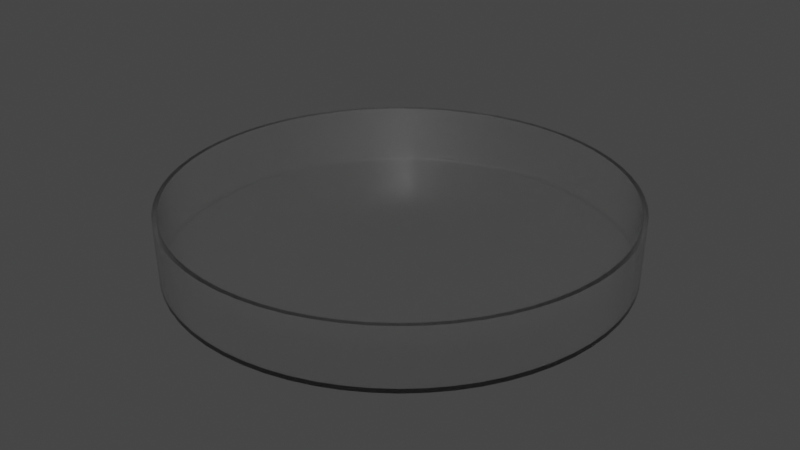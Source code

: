 # Source: Petri_dish.blend  (saved by Blender 3.4.6; exported with 4.5.12 LTS)
import bpy
from mathutils import Matrix  # noqa: F401  (used for matrix-valued properties, if any)

bpy.ops.wm.read_factory_settings(use_empty=True)
scene = bpy.context.scene
scene.name = 'Scene'

# ---- collections
col_collection = bpy.data.collections.new('Collection'); scene.collection.children.link(col_collection)

# ---- materials (node trees are filled in below, after node groups)
mat_glass = bpy.data.materials.new('Glass')
mat_glass.use_transparent_shadow = False

# ---- material node trees
mat_glass.use_nodes = True; mat_glass.node_tree.nodes.clear()
_N = mat_glass.node_tree.nodes; _L = mat_glass.node_tree.links
n0 = _N.new('ShaderNodeBsdfPrincipled'); n0.name = 'Principled BSDF'; n0.location = (10, 300)
n0.distribution = 'GGX'
n0.subsurface_method = 'RANDOM_WALK_SKIN'
n0.inputs[0].default_value = (1.0, 1.0, 1.0, 1.0)
n0.inputs[2].default_value = 0.2
n0.inputs[3].default_value = 1.45
n0.inputs[18].default_value = 1.0
n0.inputs[27].default_value = (0.0, 0.0, 0.0, 1.0)
n0.inputs[28].default_value = 1.0
n1 = _N.new('ShaderNodeOutputMaterial'); n1.name = 'Material Output'; n1.location = (300, 300)
_L.new(n0.outputs[0], n1.inputs[0])
n1.is_active_output = True

# ---- world
world_world = bpy.data.worlds.new('World'); scene.world = world_world
world_world.use_nodes = True; world_world.node_tree.nodes.clear()
_N = world_world.node_tree.nodes; _L = world_world.node_tree.links
n0 = _N.new('ShaderNodeOutputWorld'); n0.name = 'World Output'; n0.location = (300, 300)
n1 = _N.new('ShaderNodeBackground'); n1.name = 'Background'; n1.location = (10, 300)
n1.inputs[0].default_value = (0.05088, 0.05088, 0.05088, 1.0)
_L.new(n1.outputs[0], n0.inputs[0])
n0.is_active_output = True
world_world.color = (0.05088, 0.05088, 0.05088)
world_world.use_sun_shadow = False
world_world.sun_shadow_jitter_overblur = 0.0

# ---- meshes
me_cube = bpy.data.meshes.new('Cube')
me_cube.from_pydata([(0.0, 1.0, 0.06426), (0.0, 1.0, 0.3306), (0.09802, 0.9952, 0.06426), (0.09802, 0.9952, 0.3306), (0.1951, 0.9808, 0.06426), (0.1951, 0.9808, 0.3306), (0.2903, 0.9569, 0.06426), (0.2903, 0.9569, 0.3306), (0.3827, 0.9239, 0.06426), (0.3827, 0.9239, 0.3306), (0.4714, 0.8819, 0.06426), (0.4714, 0.8819, 0.3306), (0.5556, 0.8315, 0.06426), (0.5556, 0.8315, 0.3306), (0.6344, 0.773, 0.06426), (0.6344, 0.773, 0.3306), (0.7071, 0.7071, 0.06426), (0.7071, 0.7071, 0.3306), (0.773, 0.6344, 0.06426), (0.773, 0.6344, 0.3306), (0.8315, 0.5556, 0.06426), (0.8315, 0.5556, 0.3306), (0.8819, 0.4714, 0.06426), (0.8819, 0.4714, 0.3306), (0.9239, 0.3827, 0.06426), (0.9239, 0.3827, 0.3306), (0.9569, 0.2903, 0.06426), (0.9569, 0.2903, 0.3306), (0.9808, 0.1951, 0.06426), (0.9808, 0.1951, 0.3306), (0.9952, 0.09802, 0.06426), (0.9952, 0.09802, 0.3306), (1.0, 0.0, 0.06426), (1.0, 0.0, 0.3306), (0.9952, -0.09802, 0.06426), (0.9952, -0.09802, 0.3306), (0.9808, -0.1951, 0.06426), (0.9808, -0.1951, 0.3306), (0.9569, -0.2903, 0.06426), (0.9569, -0.2903, 0.3306), (0.9239, -0.3827, 0.06426), (0.9239, -0.3827, 0.3306), (0.8819, -0.4714, 0.06426), (0.8819, -0.4714, 0.3306), (0.8315, -0.5556, 0.06426), (0.8315, -0.5556, 0.3306), (0.773, -0.6344, 0.06426), (0.773, -0.6344, 0.3306), (0.7071, -0.7071, 0.06426), (0.7071, -0.7071, 0.3306), (0.6344, -0.773, 0.06426), (0.6344, -0.773, 0.3306), (0.5556, -0.8315, 0.06426), (0.5556, -0.8315, 0.3306), (0.4714, -0.8819, 0.06426), (0.4714, -0.8819, 0.3306), (0.3827, -0.9239, 0.06426), (0.3827, -0.9239, 0.3306), (0.2903, -0.9569, 0.06426), (0.2903, -0.9569, 0.3306), (0.1951, -0.9808, 0.06426), (0.1951, -0.9808, 0.3306), (0.09802, -0.9952, 0.06426), (0.09802, -0.9952, 0.3306), (0.0, -1.0, 0.06426), (0.0, -1.0, 0.3306), (-0.09802, -0.9952, 0.06426), (-0.09802, -0.9952, 0.3306), (-0.1951, -0.9808, 0.06426), (-0.1951, -0.9808, 0.3306), (-0.2903, -0.9569, 0.06426), (-0.2903, -0.9569, 0.3306), (-0.3827, -0.9239, 0.06426), (-0.3827, -0.9239, 0.3306), (-0.4714, -0.8819, 0.06426), (-0.4714, -0.8819, 0.3306), (-0.5556, -0.8315, 0.06426), (-0.5556, -0.8315, 0.3306), (-0.6344, -0.773, 0.06426), (-0.6344, -0.773, 0.3306), (-0.7071, -0.7071, 0.06426), (-0.7071, -0.7071, 0.3306), (-0.773, -0.6344, 0.06426), (-0.773, -0.6344, 0.3306), (-0.8315, -0.5556, 0.06426), (-0.8315, -0.5556, 0.3306), (-0.8819, -0.4714, 0.06426), (-0.8819, -0.4714, 0.3306), (-0.9239, -0.3827, 0.06426), (-0.9239, -0.3827, 0.3306), (-0.9569, -0.2903, 0.06426), (-0.9569, -0.2903, 0.3306), (-0.9808, -0.1951, 0.06426), (-0.9808, -0.1951, 0.3306), (-0.9952, -0.09802, 0.06426), (-0.9952, -0.09802, 0.3306), (-1.0, 0.0, 0.06426), (-1.0, 0.0, 0.3306), (-0.9952, 0.09802, 0.06426), (-0.9952, 0.09802, 0.3306), (-0.9808, 0.1951, 0.06426), (-0.9808, 0.1951, 0.3306), (-0.9569, 0.2903, 0.06426), (-0.9569, 0.2903, 0.3306), (-0.9239, 0.3827, 0.06426), (-0.9239, 0.3827, 0.3306), (-0.8819, 0.4714, 0.06426), (-0.8819, 0.4714, 0.3306), (-0.8315, 0.5556, 0.06426), (-0.8315, 0.5556, 0.3306), (-0.773, 0.6344, 0.06426), (-0.773, 0.6344, 0.3306), (-0.7071, 0.7071, 0.06426), (-0.7071, 0.7071, 0.3306), (-0.6344, 0.773, 0.06426), (-0.6344, 0.773, 0.3306), (-0.5556, 0.8315, 0.06426), (-0.5556, 0.8315, 0.3306), (-0.4714, 0.8819, 0.06426), (-0.4714, 0.8819, 0.3306), (-0.3827, 0.9239, 0.06426), (-0.3827, 0.9239, 0.3306), (-0.2903, 0.9569, 0.06426), (-0.2903, 0.9569, 0.3306), (-0.1951, 0.9808, 0.06426), (-0.1951, 0.9808, 0.3306), (-0.09802, 0.9952, 0.06426), (-0.09802, 0.9952, 0.3306)], [], [(0, 1, 3, 2), (2, 3, 5, 4), (4, 5, 7, 6), (6, 7, 9, 8), (8, 9, 11, 10), (10, 11, 13, 12), (12, 13, 15, 14), (14, 15, 17, 16), (16, 17, 19, 18), (18, 19, 21, 20), (20, 21, 23, 22), (22, 23, 25, 24), (24, 25, 27, 26), (26, 27, 29, 28), (28, 29, 31, 30), (30, 31, 33, 32), (32, 33, 35, 34), (34, 35, 37, 36), (36, 37, 39, 38), (38, 39, 41, 40), (40, 41, 43, 42), (42, 43, 45, 44), (44, 45, 47, 46), (46, 47, 49, 48), (48, 49, 51, 50), (50, 51, 53, 52), (52, 53, 55, 54), (54, 55, 57, 56), (56, 57, 59, 58), (58, 59, 61, 60), (60, 61, 63, 62), (62, 63, 65, 64), (64, 65, 67, 66), (66, 67, 69, 68), (68, 69, 71, 70), (70, 71, 73, 72), (72, 73, 75, 74), (74, 75, 77, 76), (76, 77, 79, 78), (78, 79, 81, 80), (80, 81, 83, 82), (82, 83, 85, 84), (84, 85, 87, 86), (86, 87, 89, 88), (88, 89, 91, 90), (90, 91, 93, 92), (92, 93, 95, 94), (94, 95, 97, 96), (96, 97, 99, 98), (98, 99, 101, 100), (100, 101, 103, 102), (102, 103, 105, 104), (104, 105, 107, 106), (106, 107, 109, 108), (108, 109, 111, 110), (110, 111, 113, 112), (112, 113, 115, 114), (114, 115, 117, 116), (116, 117, 119, 118), (118, 119, 121, 120), (120, 121, 123, 122), (122, 123, 125, 124), (124, 125, 127, 126), (126, 127, 1, 0), (0, 2, 4, 6, 8, 10, 12, 14, 16, 18, 20, 22, 24, 26, 28, 30, 32, 34, 36, 38, 40, 42, 44, 46, 48, 50, 52, 54, 56, 58, 60, 62, 64, 66, 68, 70, 72, 74, 76, 78, 80, 82, 84, 86, 88, 90, 92, 94, 96, 98, 100, 102, 104, 106, 108, 110, 112, 114, 116, 118, 120, 122, 124, 126)])
me_cube.polygons.foreach_set('use_smooth', [True] * 65)
_uv = me_cube.uv_layers.new(name='UVMap')
_uv.uv.foreach_set('vector', [1.0, 0.5, 1.0, 1.0, 0.9844, 1.0, 0.9844, 0.5, 0.9844, 0.5, 0.9844, 1.0, 0.9688, 1.0, 0.9688, 0.5, 0.9688, 0.5, 0.9688, 1.0, 0.9531, 1.0, 0.9531, 0.5, 0.9531, 0.5, 0.9531, 1.0, 0.9375, 1.0, 0.9375, 0.5, 0.9375, 0.5, 0.9375, 1.0, 0.9219, 1.0, 0.9219, 0.5, 0.9219, 0.5, 0.9219, 1.0, 0.9062, 1.0, 0.9062, 0.5, 0.9062, 0.5, 0.9062, 1.0, 0.8906, 1.0, 0.8906, 0.5, 0.8906, 0.5, 0.8906, 1.0, 0.875, 1.0, 0.875, 0.5, 0.875, 0.5, 0.875, 1.0, 0.8594, 1.0, 0.8594, 0.5, 0.8594, 0.5, 0.8594, 1.0, 0.8438, 1.0, 0.8438, 0.5, 0.8438, 0.5, 0.8438, 1.0, 0.8281, 1.0, 0.8281, 0.5, 0.8281, 0.5, 0.8281, 1.0, 0.8125, 1.0, 0.8125, 0.5, 0.8125, 0.5, 0.8125, 1.0, 0.7969, 1.0, 0.7969, 0.5, 0.7969, 0.5, 0.7969, 1.0, 0.7812, 1.0, 0.7812, 0.5, 0.7812, 0.5, 0.7812, 1.0, 0.7656, 1.0, 0.7656, 0.5, 0.7656, 0.5, 0.7656, 1.0, 0.75, 1.0, 0.75, 0.5, 0.75, 0.5, 0.75, 1.0, 0.7344, 1.0, 0.7344, 0.5, 0.7344, 0.5, 0.7344, 1.0, 0.7188, 1.0, 0.7188, 0.5, 0.7188, 0.5, 0.7188, 1.0, 0.7031, 1.0, 0.7031, 0.5, 0.7031, 0.5, 0.7031, 1.0, 0.6875, 1.0, 0.6875, 0.5, 0.6875, 0.5, 0.6875, 1.0, 0.6719, 1.0, 0.6719, 0.5, 0.6719, 0.5, 0.6719, 1.0, 0.6562, 1.0, 0.6562, 0.5, 0.6562, 0.5, 0.6562, 1.0, 0.6406, 1.0, 0.6406, 0.5, 0.6406, 0.5, 0.6406, 1.0, 0.625, 1.0, 0.625, 0.5, 0.625, 0.5, 0.625, 1.0, 0.6094, 1.0, 0.6094, 0.5, 0.6094, 0.5, 0.6094, 1.0, 0.5938, 1.0, 0.5938, 0.5, 0.5938, 0.5, 0.5938, 1.0, 0.5781, 1.0, 0.5781, 0.5, 0.5781, 0.5, 0.5781, 1.0, 0.5625, 1.0, 0.5625, 0.5, 0.5625, 0.5, 0.5625, 1.0, 0.5469, 1.0, 0.5469, 0.5, 0.5469, 0.5, 0.5469, 1.0, 0.5312, 1.0, 0.5312, 0.5, 0.5312, 0.5, 0.5312, 1.0, 0.5156, 1.0, 0.5156, 0.5, 0.5156, 0.5, 0.5156, 1.0, 0.5, 1.0, 0.5, 0.5, 0.5, 0.5, 0.5, 1.0, 0.4844, 1.0, 0.4844, 0.5, 0.4844, 0.5, 0.4844, 1.0, 0.4688, 1.0, 0.4688, 0.5, 0.4688, 0.5, 0.4688, 1.0, 0.4531, 1.0, 0.4531, 0.5, 0.4531, 0.5, 0.4531, 1.0, 0.4375, 1.0, 0.4375, 0.5, 0.4375, 0.5, 0.4375, 1.0, 0.4219, 1.0, 0.4219, 0.5, 0.4219, 0.5, 0.4219, 1.0, 0.4062, 1.0, 0.4062, 0.5, 0.4062, 0.5, 0.4062, 1.0, 0.3906, 1.0, 0.3906, 0.5, 0.3906, 0.5, 0.3906, 1.0, 0.375, 1.0, 0.375, 0.5, 0.375, 0.5, 0.375, 1.0, 0.3594, 1.0, 0.3594, 0.5, 0.3594, 0.5, 0.3594, 1.0, 0.3438, 1.0, 0.3438, 0.5, 0.3438, 0.5, 0.3438, 1.0, 0.3281, 1.0, 0.3281, 0.5, 0.3281, 0.5, 0.3281, 1.0, 0.3125, 1.0, 0.3125, 0.5, 0.3125, 0.5, 0.3125, 1.0, 0.2969, 1.0, 0.2969, 0.5, 0.2969, 0.5, 0.2969, 1.0, 0.2812, 1.0, 0.2812, 0.5, 0.2812, 0.5, 0.2812, 1.0, 0.2656, 1.0, 0.2656, 0.5, 0.2656, 0.5, 0.2656, 1.0, 0.25, 1.0, 0.25, 0.5, 0.25, 0.5, 0.25, 1.0, 0.2344, 1.0, 0.2344, 0.5, 0.2344, 0.5, 0.2344, 1.0, 0.2188, 1.0, 0.2188, 0.5, 0.2188, 0.5, 0.2188, 1.0, 0.2031, 1.0, 0.2031, 0.5, 0.2031, 0.5, 0.2031, 1.0, 0.1875, 1.0, 0.1875, 0.5, 0.1875, 0.5, 0.1875, 1.0, 0.1719, 1.0, 0.1719, 0.5, 0.1719, 0.5, 0.1719, 1.0, 0.1562, 1.0, 0.1562, 0.5, 0.1562, 0.5, 0.1562, 1.0, 0.1406, 1.0, 0.1406, 0.5, 0.1406, 0.5, 0.1406, 1.0, 0.125, 1.0, 0.125, 0.5, 0.125, 0.5, 0.125, 1.0, 0.1094, 1.0, 0.1094, 0.5, 0.1094, 0.5, 0.1094, 1.0, 0.09375, 1.0, 0.09375, 0.5, 0.09375, 0.5, 0.09375, 1.0, 0.07812, 1.0, 0.07812, 0.5, 0.07812, 0.5, 0.07812, 1.0, 0.0625, 1.0, 0.0625, 0.5, 0.0625, 0.5, 0.0625, 1.0, 0.04688, 1.0, 0.04688, 0.5, 0.04688, 0.5, 0.04688, 1.0, 0.03125, 1.0, 0.03125, 0.5, 0.03125, 0.5, 0.03125, 1.0, 0.01562, 1.0, 0.01562, 0.5, 0.01562, 0.5, 0.01562, 1.0, 0.0, 1.0, 0.0, 0.5, 0.75, 0.49, 0.7735, 0.4888, 0.7968, 0.4854, 0.8197, 0.4797, 0.8418, 0.4717, 0.8631, 0.4617, 0.8833, 0.4496, 0.9023, 0.4355, 0.9197, 0.4197, 0.9355, 0.4023, 0.9496, 0.3833, 0.9617, 0.3631, 0.9717, 0.3418, 0.9797, 0.3197, 0.9854, 0.2968, 0.9888, 0.2735, 0.99, 0.25, 0.9888, 0.2265, 0.9854, 0.2032, 0.9797, 0.1803, 0.9717, 0.1582, 0.9617, 0.1369, 0.9496, 0.1167, 0.9355, 0.09775, 0.9197, 0.08029, 0.9023, 0.06448, 0.8833, 0.05045, 0.8631, 0.03834, 0.8418, 0.02827, 0.8197, 0.02033, 0.7968, 0.01461, 0.7735, 0.01116, 0.75, 0.01, 0.7265, 0.01116, 0.7032, 0.01461, 0.6803, 0.02033, 0.6582, 0.02827, 0.6369, 0.03834, 0.6167, 0.05045, 0.5977, 0.06448, 0.5803, 0.08029, 0.5645, 0.09775, 0.5504, 0.1167, 0.5383, 0.1369, 0.5283, 0.1582, 0.5203, 0.1803, 0.5146, 0.2032, 0.5112, 0.2265, 0.51, 0.25, 0.5112, 0.2735, 0.5146, 0.2968, 0.5203, 0.3197, 0.5283, 0.3418, 0.5383, 0.3631, 0.5504, 0.3833, 0.5645, 0.4023, 0.5803, 0.4197, 0.5977, 0.4355, 0.6167, 0.4496, 0.6369, 0.4617, 0.6582, 0.4717, 0.6803, 0.4797, 0.7032, 0.4854, 0.7265, 0.4888])
me_cube.materials.append(mat_glass)
me_cube.use_mirror_vertex_groups = False
me_cube.update()
me_cube.normals_split_custom_set([tuple(v) for v in zip(*[iter([-1.704e-09, 0.7178, -0.6962, 0.0, 1.0, 0.0, 0.09802, 0.9952, 0.0, 0.07036, 0.7144, -0.6962, 0.07036, 0.7144, -0.6962, 0.09802, 0.9952, 0.0, 0.1951, 0.9808, 0.0, 0.14, 0.704, -0.6962, 0.14, 0.704, -0.6962, 0.1951, 0.9808, 0.0, 0.2903, 0.9569, 0.0, 0.2084, 0.6869, -0.6962, 0.2084, 0.6869, -0.6962, 0.2903, 0.9569, 0.0, 0.3827, 0.9239, 0.0, 0.2747, 0.6632, -0.6962, 0.2747, 0.6632, -0.6962, 0.3827, 0.9239, 0.0, 0.4714, 0.8819, 0.0, 0.3384, 0.6331, -0.6962, 0.3384, 0.6331, -0.6962, 0.4714, 0.8819, 0.0, 0.5556, 0.8315, 0.0, 0.3988, 0.5968, -0.6962, 0.3988, 0.5968, -0.6962, 0.5556, 0.8315, 0.0, 0.6344, 0.773, 0.0, 0.4554, 0.5549, -0.6962, 0.4554, 0.5549, -0.6962, 0.6344, 0.773, 0.0, 0.7071, 0.7071, 0.0, 0.5076, 0.5076, -0.6962, 0.5076, 0.5076, -0.6962, 0.7071, 0.7071, 0.0, 0.773, 0.6344, 0.0, 0.5549, 0.4554, -0.6962, 0.5549, 0.4554, -0.6962, 0.773, 0.6344, 0.0, 0.8315, 0.5556, 0.0, 0.5968, 0.3988, -0.6962, 0.5968, 0.3988, -0.6962, 0.8315, 0.5556, 0.0, 0.8819, 0.4714, 0.0, 0.6331, 0.3384, -0.6962, 0.6331, 0.3384, -0.6962, 0.8819, 0.4714, 0.0, 0.9239, 0.3827, 0.0, 0.6632, 0.2747, -0.6962, 0.6632, 0.2747, -0.6962, 0.9239, 0.3827, 0.0, 0.9569, 0.2903, 0.0, 0.6869, 0.2084, -0.6962, 0.6869, 0.2084, -0.6962, 0.9569, 0.2903, 0.0, 0.9808, 0.1951, 0.0, 0.704, 0.14, -0.6962, 0.704, 0.14, -0.6962, 0.9808, 0.1951, 0.0, 0.9952, 0.09802, 0.0, 0.7144, 0.07036, -0.6962, 0.7144, 0.07036, -0.6962, 0.9952, 0.09802, 0.0, 1.0, 0.0, 0.0, 0.7178, 0.0, -0.6962, 0.7178, 0.0, -0.6962, 1.0, 0.0, 0.0, 0.9952, -0.09802, 0.0, 0.7144, -0.07036, -0.6962, 0.7144, -0.07036, -0.6962, 0.9952, -0.09802, 0.0, 0.9808, -0.1951, 0.0, 0.704, -0.14, -0.6962, 0.704, -0.14, -0.6962, 0.9808, -0.1951, 0.0, 0.9569, -0.2903, 0.0, 0.6869, -0.2084, -0.6962, 0.6869, -0.2084, -0.6962, 0.9569, -0.2903, 0.0, 0.9239, -0.3827, 0.0, 0.6632, -0.2747, -0.6962, 0.6632, -0.2747, -0.6962, 0.9239, -0.3827, 0.0, 0.8819, -0.4714, 0.0, 0.6331, -0.3384, -0.6962, 0.6331, -0.3384, -0.6962, 0.8819, -0.4714, 0.0, 0.8315, -0.5556, 0.0, 0.5968, -0.3988, -0.6962, 0.5968, -0.3988, -0.6962, 0.8315, -0.5556, 0.0, 0.773, -0.6344, 0.0, 0.5549, -0.4554, -0.6962, 0.5549, -0.4554, -0.6962, 0.773, -0.6344, 0.0, 0.7071, -0.7071, 0.0, 0.5076, -0.5076, -0.6962, 0.5076, -0.5076, -0.6962, 0.7071, -0.7071, 0.0, 0.6344, -0.773, 0.0, 0.4554, -0.5549, -0.6962, 0.4554, -0.5549, -0.6962, 0.6344, -0.773, 0.0, 0.5556, -0.8315, 0.0, 0.3988, -0.5968, -0.6962, 0.3988, -0.5968, -0.6962, 0.5556, -0.8315, 0.0, 0.4714, -0.8819, 0.0, 0.3384, -0.6331, -0.6962, 0.3384, -0.6331, -0.6962, 0.4714, -0.8819, 0.0, 0.3827, -0.9239, 0.0, 0.2747, -0.6632, -0.6962, 0.2747, -0.6632, -0.6962, 0.3827, -0.9239, 0.0, 0.2903, -0.9569, 0.0, 0.2084, -0.6869, -0.6962, 0.2084, -0.6869, -0.6962, 0.2903, -0.9569, 0.0, 0.1951, -0.9808, 0.0, 0.14, -0.704, -0.6962, 0.14, -0.704, -0.6962, 0.1951, -0.9808, 0.0, 0.09802, -0.9952, 0.0, 0.07036, -0.7144, -0.6962, 0.07036, -0.7144, -0.6962, 0.09802, -0.9952, 0.0, 0.0, -1.0, 0.0, -1.008e-09, -0.7178, -0.6962, -1.008e-09, -0.7178, -0.6962, 0.0, -1.0, 0.0, -0.09802, -0.9952, 0.0, -0.07036, -0.7144, -0.6962, -0.07036, -0.7144, -0.6962, -0.09802, -0.9952, 0.0, -0.1951, -0.9808, 0.0, -0.14, -0.704, -0.6962, -0.14, -0.704, -0.6962, -0.1951, -0.9808, 0.0, -0.2903, -0.9569, 0.0, -0.2084, -0.6869, -0.6962, -0.2084, -0.6869, -0.6962, -0.2903, -0.9569, 0.0, -0.3827, -0.9239, 0.0, -0.2747, -0.6632, -0.6962, -0.2747, -0.6632, -0.6962, -0.3827, -0.9239, 0.0, -0.4714, -0.8819, 0.0, -0.3384, -0.6331, -0.6962, -0.3384, -0.6331, -0.6962, -0.4714, -0.8819, 0.0, -0.5556, -0.8315, 0.0, -0.3988, -0.5968, -0.6962, -0.3988, -0.5968, -0.6962, -0.5556, -0.8315, 0.0, -0.6344, -0.773, 0.0, -0.4554, -0.5549, -0.6962, -0.4554, -0.5549, -0.6962, -0.6344, -0.773, 0.0, -0.7071, -0.7071, 0.0, -0.5076, -0.5076, -0.6962, -0.5076, -0.5076, -0.6962, -0.7071, -0.7071, 0.0, -0.773, -0.6344, 0.0, -0.5549, -0.4554, -0.6962, -0.5549, -0.4554, -0.6962, -0.773, -0.6344, 0.0, -0.8315, -0.5556, 0.0, -0.5968, -0.3988, -0.6962, -0.5968, -0.3988, -0.6962, -0.8315, -0.5556, 0.0, -0.8819, -0.4714, 0.0, -0.6331, -0.3384, -0.6962, -0.6331, -0.3384, -0.6962, -0.8819, -0.4714, 0.0, -0.9239, -0.3827, 0.0, -0.6632, -0.2747, -0.6962, -0.6632, -0.2747, -0.6962, -0.9239, -0.3827, 0.0, -0.9569, -0.2903, 0.0, -0.6869, -0.2084, -0.6962, -0.6869, -0.2084, -0.6962, -0.9569, -0.2903, 0.0, -0.9808, -0.1951, 0.0, -0.704, -0.14, -0.6962, -0.704, -0.14, -0.6962, -0.9808, -0.1951, 0.0, -0.9952, -0.09802, 0.0, -0.7144, -0.07036, -0.6962, -0.7144, -0.07036, -0.6962, -0.9952, -0.09802, 0.0, -1.0, 0.0, 0.0, -0.7178, 0.0, -0.6962, -0.7178, 0.0, -0.6962, -1.0, 0.0, 0.0, -0.9952, 0.09802, 0.0, -0.7144, 0.07036, -0.6962, -0.7144, 0.07036, -0.6962, -0.9952, 0.09802, 0.0, -0.9808, 0.1951, 0.0, -0.704, 0.14, -0.6962, -0.704, 0.14, -0.6962, -0.9808, 0.1951, 0.0, -0.9569, 0.2903, 0.0, -0.6869, 0.2084, -0.6962, -0.6869, 0.2084, -0.6962, -0.9569, 0.2903, 0.0, -0.9239, 0.3827, 0.0, -0.6632, 0.2747, -0.6962, -0.6632, 0.2747, -0.6962, -0.9239, 0.3827, 0.0, -0.8819, 0.4714, 0.0, -0.6331, 0.3384, -0.6962, -0.6331, 0.3384, -0.6962, -0.8819, 0.4714, 0.0, -0.8315, 0.5556, 0.0, -0.5968, 0.3988, -0.6962, -0.5968, 0.3988, -0.6962, -0.8315, 0.5556, 0.0, -0.773, 0.6344, 0.0, -0.5549, 0.4554, -0.6962, -0.5549, 0.4554, -0.6962, -0.773, 0.6344, 0.0, -0.7071, 0.7071, 0.0, -0.5076, 0.5076, -0.6962, -0.5076, 0.5076, -0.6962, -0.7071, 0.7071, 0.0, -0.6344, 0.773, 0.0, -0.4554, 0.5549, -0.6962, -0.4554, 0.5549, -0.6962, -0.6344, 0.773, 0.0, -0.5556, 0.8315, 0.0, -0.3988, 0.5968, -0.6962, -0.3988, 0.5968, -0.6962, -0.5556, 0.8315, 0.0, -0.4714, 0.8819, 0.0, -0.3384, 0.6331, -0.6962, -0.3384, 0.6331, -0.6962, -0.4714, 0.8819, 0.0, -0.3827, 0.9239, 0.0, -0.2747, 0.6632, -0.6962, -0.2747, 0.6632, -0.6962, -0.3827, 0.9239, 0.0, -0.2903, 0.9569, 0.0, -0.2084, 0.6869, -0.6962, -0.2084, 0.6869, -0.6962, -0.2903, 0.9569, 0.0, -0.1951, 0.9808, 0.0, -0.14, 0.704, -0.6962, -0.14, 0.704, -0.6962, -0.1951, 0.9808, 0.0, -0.09802, 0.9952, 0.0, -0.07036, 0.7144, -0.6962, -0.07036, 0.7144, -0.6962, -0.09802, 0.9952, 0.0, 0.0, 1.0, 0.0, -1.704e-09, 0.7178, -0.6962, -1.704e-09, 0.7178, -0.6962, 0.07036, 0.7144, -0.6962, 0.14, 0.704, -0.6962, 0.2084, 0.6869, -0.6962, 0.2747, 0.6632, -0.6962, 0.3384, 0.6331, -0.6962, 0.3988, 0.5968, -0.6962, 0.4554, 0.5549, -0.6962, 0.5076, 0.5076, -0.6962, 0.5549, 0.4554, -0.6962, 0.5968, 0.3988, -0.6962, 0.6331, 0.3384, -0.6962, 0.6632, 0.2747, -0.6962, 0.6869, 0.2084, -0.6962, 0.704, 0.14, -0.6962, 0.7144, 0.07036, -0.6962, 0.7178, 0.0, -0.6962, 0.7144, -0.07036, -0.6962, 0.704, -0.14, -0.6962, 0.6869, -0.2084, -0.6962, 0.6632, -0.2747, -0.6962, 0.6331, -0.3384, -0.6962, 0.5968, -0.3988, -0.6962, 0.5549, -0.4554, -0.6962, 0.5076, -0.5076, -0.6962, 0.4554, -0.5549, -0.6962, 0.3988, -0.5968, -0.6962, 0.3384, -0.6331, -0.6962, 0.2747, -0.6632, -0.6962, 0.2084, -0.6869, -0.6962, 0.14, -0.704, -0.6962, 0.07036, -0.7144, -0.6962, -1.008e-09, -0.7178, -0.6962, -0.07036, -0.7144, -0.6962, -0.14, -0.704, -0.6962, -0.2084, -0.6869, -0.6962, -0.2747, -0.6632, -0.6962, -0.3384, -0.6331, -0.6962, -0.3988, -0.5968, -0.6962, -0.4554, -0.5549, -0.6962, -0.5076, -0.5076, -0.6962, -0.5549, -0.4554, -0.6962, -0.5968, -0.3988, -0.6962, -0.6331, -0.3384, -0.6962, -0.6632, -0.2747, -0.6962, -0.6869, -0.2084, -0.6962, -0.704, -0.14, -0.6962, -0.7144, -0.07036, -0.6962, -0.7178, 0.0, -0.6962, -0.7144, 0.07036, -0.6962, -0.704, 0.14, -0.6962, -0.6869, 0.2084, -0.6962, -0.6632, 0.2747, -0.6962, -0.6331, 0.3384, -0.6962, -0.5968, 0.3988, -0.6962, -0.5549, 0.4554, -0.6962, -0.5076, 0.5076, -0.6962, -0.4554, 0.5549, -0.6962, -0.3988, 0.5968, -0.6962, -0.3384, 0.6331, -0.6962, -0.2747, 0.6632, -0.6962, -0.2084, 0.6869, -0.6962, -0.14, 0.704, -0.6962, -0.07036, 0.7144, -0.6962])] * 3)])

# ---- objects
ob_petri_s_dish = bpy.data.objects.new("Petri's dish", me_cube)

# ---- transforms, parenting, visibility, modifiers, constraints
ob_petri_s_dish.location = (0.0, 0.0, 0.0)
ob_petri_s_dish.lock_rotations_4d = False
ob_petri_s_dish.empty_display_type = 'ARROWS'
ob_petri_s_dish.lineart.crease_threshold = 0.0
_m = ob_petri_s_dish.modifiers.new('Solidify', 'SOLIDIFY')
_m.thickness = -0.02
_m = ob_petri_s_dish.modifiers.new('EdgeSplit', 'EDGE_SPLIT')

# ---- collection membership
col_collection.objects.link(ob_petri_s_dish)

# ---- scene / render settings (as saved in the file)
scene.frame_start = 1; scene.frame_end = 250; scene.frame_set(1)
scene.render.engine = 'BLENDER_EEVEE_NEXT'
scene.cycles.sampling_pattern = 'TABULATED_SOBOL'
scene.cycles.use_light_tree = False
scene.view_settings.view_transform = 'Filmic'
bpy.context.view_layer.update()

# ---- added for rendering (the .blend has no active camera and no usable light): camera, sun
cam_auto = bpy.data.cameras.new('AutoCamera')
cam_auto.lens = 50.0
cam_auto.sensor_width = 36.0
cam_auto.clip_end = 1000.0
ob_auto_camera = bpy.data.objects.new('AutoCamera', cam_auto)
scene.collection.objects.link(ob_auto_camera)
ob_auto_camera.location = (2.68184, -3.2182, 2.33594)
ob_auto_camera.rotation_euler = (1.09748, -7.21219e-08, 0.694738)
scene.camera = ob_auto_camera
light_auto_sun = bpy.data.lights.new('AutoSun', 'SUN')
light_auto_sun.energy = 3.0
light_auto_sun.angle = 0.0523599
ob_auto_sun = bpy.data.objects.new('AutoSun', light_auto_sun)
scene.collection.objects.link(ob_auto_sun)
ob_auto_sun.rotation_euler = (0.872665, 0.174533, 0.523599)
bpy.context.view_layer.update()
